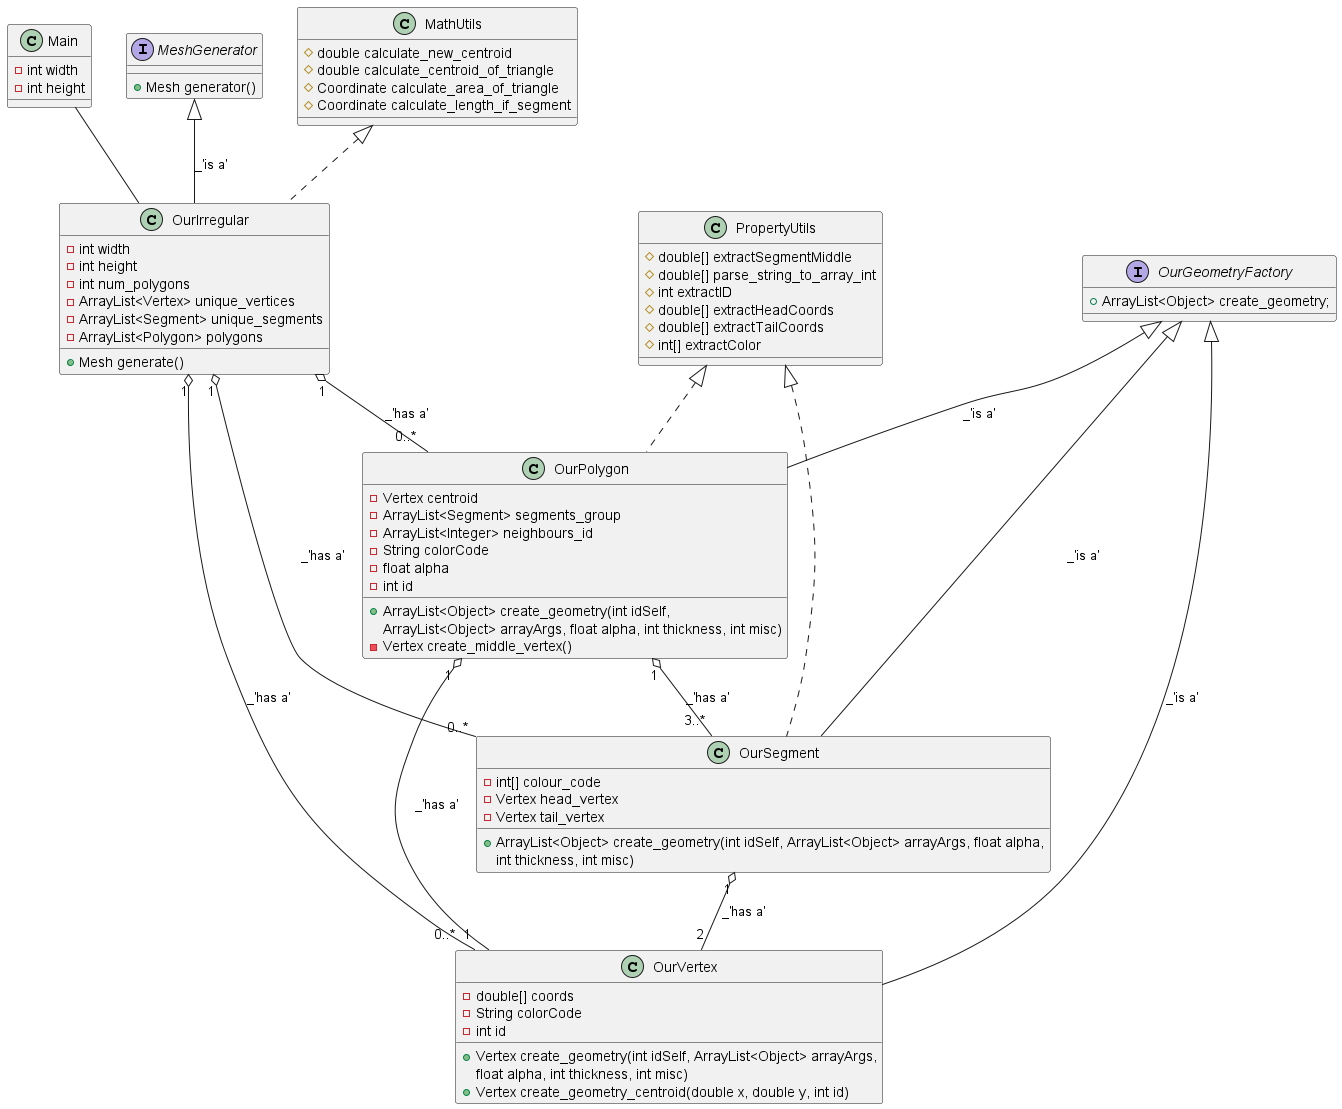

The diagram above was rendered by PlantUML. Its source (embedded in the PNG):
@startuml

class Main {
    -int width
    -int height
}

interface MeshGenerator {
    +Mesh generator()
}
MeshGenerator <|-- OurIrregular: _'is a'

class OurIrregular {
    -int width
    -int height
    -int num_polygons
    -ArrayList<Vertex> unique_vertices
    -ArrayList<Segment> unique_segments
    -ArrayList<Polygon> polygons
    +Mesh generate()
}
Main -- OurIrregular

interface OurGeometryFactory {
    +ArrayList<Object> create_geometry;
}

together{
    class OurPolygon {
        -Vertex centroid
        -ArrayList<Segment> segments_group
        -ArrayList<Integer> neighbours_id
        -String colorCode
        -float alpha
        -int id
        +ArrayList<Object> create_geometry(int idSelf,
        ArrayList<Object> arrayArgs, float alpha, int thickness, int misc)
        -Vertex create_middle_vertex()
    }
    OurGeometryFactory <|-- OurPolygon: _'is a'
    OurIrregular "1" o-- "0..*" OurPolygon: _'has a'


    Class OurSegment {
        -int[] colour_code
        -Vertex head_vertex
        -Vertex tail_vertex
        +ArrayList<Object> create_geometry(int idSelf, ArrayList<Object> arrayArgs, float alpha,
        int thickness, int misc)
    }
    OurGeometryFactory <|-- OurSegment: _'is a'
    OurIrregular "1" o-- "0..*" OurSegment: _'has a'
    OurPolygon "1" o-- "3..*" OurSegment: _'has a'
    OurPolygon "1" o-- "1" OurVertex: _'has a'

    class OurVertex {
        -double[] coords
        -String colorCode
        -int id
        +Vertex create_geometry(int idSelf, ArrayList<Object> arrayArgs,
         float alpha, int thickness, int misc)
        +Vertex create_geometry_centroid(double x, double y, int id)
    }
    OurGeometryFactory <|-- OurVertex: _'is a'
    OurSegment "1" o-- "2" OurVertex: _'has a'
    OurIrregular "1" o-- "0..*" OurVertex: _'has a'

    class PropertyUtils {
        #double[] extractSegmentMiddle
        #double[] parse_string_to_array_int
        #int extractID
        #double[] extractHeadCoords
        #double[] extractTailCoords
        #int[] extractColor
    }
    PropertyUtils <|.. OurSegment
    PropertyUtils <|.. OurPolygon
}



class MathUtils {
    #double calculate_new_centroid
    #double calculate_centroid_of_triangle
    #Coordinate calculate_area_of_triangle
    #Coordinate calculate_length_if_segment
}
MathUtils <|.. OurIrregular


@enduml